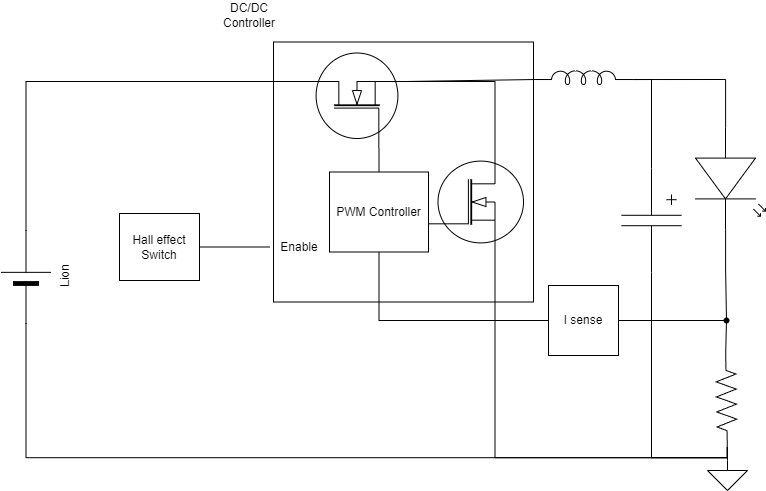

The diagram above was exported from draw.io. Its source (the exported page's mxGraphModel, read from the mxfile embedded in the PNG):
<mxGraphModel dx="1098" dy="820" grid="1" gridSize="10" guides="1" tooltips="1" connect="1" arrows="1" fold="1" page="1" pageScale="1" pageWidth="827" pageHeight="1169" math="0" shadow="0">
  <root>
    <mxCell id="0" />
    <mxCell id="1" parent="0" />
    <mxCell id="-60aq-KmmKDDaE_TYQik-19" style="edgeStyle=orthogonalEdgeStyle;rounded=0;orthogonalLoop=1;jettySize=auto;html=1;exitX=1;exitY=0.5;exitDx=0;exitDy=0;endArrow=none;endFill=0;" parent="1" source="-60aq-KmmKDDaE_TYQik-1" target="-60aq-KmmKDDaE_TYQik-17" edge="1">
      <mxGeometry relative="1" as="geometry" />
    </mxCell>
    <mxCell id="-60aq-KmmKDDaE_TYQik-1" value="I sense" style="whiteSpace=wrap;html=1;aspect=fixed;" parent="1" vertex="1">
      <mxGeometry x="569" y="515" width="70" height="70" as="geometry" />
    </mxCell>
    <mxCell id="-60aq-KmmKDDaE_TYQik-3" value="" style="verticalLabelPosition=bottom;shadow=0;dashed=0;align=center;html=1;verticalAlign=top;shape=mxgraph.electrical.opto_electronics.led_2;pointerEvents=1;rotation=90;" parent="1" vertex="1">
      <mxGeometry x="700" y="373" width="102" height="70" as="geometry" />
    </mxCell>
    <mxCell id="-60aq-KmmKDDaE_TYQik-11" value="" style="pointerEvents=1;verticalLabelPosition=bottom;shadow=0;dashed=0;align=center;html=1;verticalAlign=top;shape=mxgraph.electrical.resistors.resistor_2;rotation=-91;" parent="1" vertex="1">
      <mxGeometry x="700" y="620" width="94" height="20" as="geometry" />
    </mxCell>
    <mxCell id="-60aq-KmmKDDaE_TYQik-12" value="" style="pointerEvents=1;verticalLabelPosition=bottom;shadow=0;dashed=0;align=center;html=1;verticalAlign=top;shape=mxgraph.electrical.signal_sources.signal_ground;" parent="1" vertex="1">
      <mxGeometry x="728" y="690" width="40" height="30" as="geometry" />
    </mxCell>
    <mxCell id="-60aq-KmmKDDaE_TYQik-13" style="edgeStyle=orthogonalEdgeStyle;rounded=0;orthogonalLoop=1;jettySize=auto;html=1;exitDx=0;exitDy=0;exitPerimeter=0;entryX=1;entryY=0.5;entryDx=0;entryDy=0;entryPerimeter=0;endArrow=none;endFill=0;" parent="1" source="-60aq-KmmKDDaE_TYQik-17" target="-60aq-KmmKDDaE_TYQik-11" edge="1">
      <mxGeometry relative="1" as="geometry" />
    </mxCell>
    <mxCell id="-60aq-KmmKDDaE_TYQik-14" style="edgeStyle=orthogonalEdgeStyle;rounded=0;orthogonalLoop=1;jettySize=auto;html=1;exitX=0;exitY=0.5;exitDx=0;exitDy=0;exitPerimeter=0;entryX=0.5;entryY=0;entryDx=0;entryDy=0;entryPerimeter=0;endArrow=none;endFill=0;" parent="1" source="-60aq-KmmKDDaE_TYQik-11" target="-60aq-KmmKDDaE_TYQik-12" edge="1">
      <mxGeometry relative="1" as="geometry" />
    </mxCell>
    <mxCell id="-60aq-KmmKDDaE_TYQik-18" value="" style="edgeStyle=orthogonalEdgeStyle;rounded=0;orthogonalLoop=1;jettySize=auto;html=1;exitX=1;exitY=0.57;exitDx=0;exitDy=0;exitPerimeter=0;entryDx=0;entryDy=0;entryPerimeter=0;endArrow=none;endFill=0;" parent="1" source="-60aq-KmmKDDaE_TYQik-3" target="-60aq-KmmKDDaE_TYQik-17" edge="1">
      <mxGeometry relative="1" as="geometry">
        <mxPoint x="746.5" y="480" as="sourcePoint" />
        <mxPoint x="747" y="582" as="targetPoint" />
      </mxGeometry>
    </mxCell>
    <mxCell id="-60aq-KmmKDDaE_TYQik-17" value="" style="shape=waypoint;sketch=0;fillStyle=solid;size=6;pointerEvents=1;points=[];fillColor=none;resizable=0;rotatable=0;perimeter=centerPerimeter;snapToPoint=1;" parent="1" vertex="1">
      <mxGeometry x="737" y="540" width="20" height="20" as="geometry" />
    </mxCell>
    <mxCell id="S-w9UeZ3uOJOsBo3CGFi-1" value="Hall effect Switch" style="whiteSpace=wrap;html=1;aspect=fixed;" parent="1" vertex="1">
      <mxGeometry x="140" y="443" width="80" height="67" as="geometry" />
    </mxCell>
    <mxCell id="uxe3MI2YNNFMC58EaPX9-1" value="" style="whiteSpace=wrap;html=1;aspect=fixed;" parent="1" vertex="1">
      <mxGeometry x="294" y="271.5" width="260" height="260" as="geometry" />
    </mxCell>
    <mxCell id="S-w9UeZ3uOJOsBo3CGFi-2" value="" style="endArrow=none;html=1;rounded=0;exitX=1;exitY=0.5;exitDx=0;exitDy=0;entryX=0;entryY=0.5;entryDx=0;entryDy=0;" parent="1" source="S-w9UeZ3uOJOsBo3CGFi-1" edge="1" target="uxe3MI2YNNFMC58EaPX9-25">
      <mxGeometry width="50" height="50" relative="1" as="geometry">
        <mxPoint x="420" y="353" as="sourcePoint" />
        <mxPoint x="250" y="477" as="targetPoint" />
      </mxGeometry>
    </mxCell>
    <mxCell id="uxe3MI2YNNFMC58EaPX9-2" value="Lion" style="verticalLabelPosition=bottom;shadow=0;dashed=0;align=center;fillColor=strokeColor;html=1;verticalAlign=top;strokeWidth=1;shape=mxgraph.electrical.miscellaneous.monocell_battery;rotation=-90;" parent="1" vertex="1">
      <mxGeometry y="481.5" width="93" height="50" as="geometry" />
    </mxCell>
    <mxCell id="uxe3MI2YNNFMC58EaPX9-3" value="" style="pointerEvents=1;verticalLabelPosition=bottom;shadow=0;dashed=0;align=center;html=1;verticalAlign=top;shape=mxgraph.electrical.inductors.inductor_5;" parent="1" vertex="1">
      <mxGeometry x="554" y="300" width="100" height="14" as="geometry" />
    </mxCell>
    <mxCell id="uxe3MI2YNNFMC58EaPX9-6" value="" style="pointerEvents=1;verticalLabelPosition=bottom;shadow=0;dashed=0;align=center;html=1;verticalAlign=top;shape=mxgraph.electrical.capacitors.capacitor_5;rotation=90;" parent="1" vertex="1">
      <mxGeometry x="620" y="420" width="104" height="60" as="geometry" />
    </mxCell>
    <mxCell id="uxe3MI2YNNFMC58EaPX9-12" value="" style="verticalLabelPosition=bottom;shadow=0;dashed=0;align=center;html=1;verticalAlign=top;shape=mxgraph.electrical.mosfets1.n-channel_mosfet_1;points=[[0,0.72,0,0,0],[0.7,0,0,0,0],[0.7,1,0,0,0]];rotation=-90;" parent="1" vertex="1">
      <mxGeometry x="330" y="280" width="95" height="100" as="geometry" />
    </mxCell>
    <mxCell id="uxe3MI2YNNFMC58EaPX9-14" value="" style="endArrow=none;html=1;rounded=0;entryX=0;entryY=0.645;entryDx=0;entryDy=0;entryPerimeter=0;exitX=0.7;exitY=1;exitDx=0;exitDy=0;exitPerimeter=0;" parent="1" source="uxe3MI2YNNFMC58EaPX9-12" target="uxe3MI2YNNFMC58EaPX9-3" edge="1">
      <mxGeometry width="50" height="50" relative="1" as="geometry">
        <mxPoint x="430" y="320" as="sourcePoint" />
        <mxPoint x="440" y="400" as="targetPoint" />
      </mxGeometry>
    </mxCell>
    <mxCell id="uxe3MI2YNNFMC58EaPX9-18" value="" style="endArrow=none;html=1;rounded=0;entryX=1;entryY=0.645;entryDx=0;entryDy=0;entryPerimeter=0;exitX=0;exitY=0.57;exitDx=0;exitDy=0;exitPerimeter=0;edgeStyle=orthogonalEdgeStyle;" parent="1" source="-60aq-KmmKDDaE_TYQik-3" target="uxe3MI2YNNFMC58EaPX9-3" edge="1">
      <mxGeometry width="50" height="50" relative="1" as="geometry">
        <mxPoint x="340" y="520" as="sourcePoint" />
        <mxPoint x="390" y="470" as="targetPoint" />
      </mxGeometry>
    </mxCell>
    <mxCell id="uxe3MI2YNNFMC58EaPX9-19" value="" style="endArrow=none;html=1;rounded=0;entryX=1;entryY=0.645;entryDx=0;entryDy=0;entryPerimeter=0;exitX=0;exitY=0.5;exitDx=0;exitDy=0;exitPerimeter=0;edgeStyle=orthogonalEdgeStyle;" parent="1" source="uxe3MI2YNNFMC58EaPX9-6" target="uxe3MI2YNNFMC58EaPX9-3" edge="1">
      <mxGeometry width="50" height="50" relative="1" as="geometry">
        <mxPoint x="340" y="520" as="sourcePoint" />
        <mxPoint x="390" y="470" as="targetPoint" />
      </mxGeometry>
    </mxCell>
    <mxCell id="uxe3MI2YNNFMC58EaPX9-20" value="PWM Controller" style="whiteSpace=wrap;html=1;aspect=fixed;" parent="1" vertex="1">
      <mxGeometry x="350" y="401.5" width="99" height="80" as="geometry" />
    </mxCell>
    <mxCell id="uxe3MI2YNNFMC58EaPX9-21" value="" style="endArrow=none;html=1;rounded=0;entryX=0;entryY=0.72;entryDx=0;entryDy=0;entryPerimeter=0;exitX=0.5;exitY=0;exitDx=0;exitDy=0;" parent="1" source="uxe3MI2YNNFMC58EaPX9-20" target="uxe3MI2YNNFMC58EaPX9-12" edge="1">
      <mxGeometry width="50" height="50" relative="1" as="geometry">
        <mxPoint x="340" y="520" as="sourcePoint" />
        <mxPoint x="390" y="470" as="targetPoint" />
      </mxGeometry>
    </mxCell>
    <mxCell id="uxe3MI2YNNFMC58EaPX9-24" value="" style="endArrow=none;html=1;rounded=0;entryX=0.5;entryY=1;entryDx=0;entryDy=0;exitX=0;exitY=0.5;exitDx=0;exitDy=0;edgeStyle=orthogonalEdgeStyle;" parent="1" source="-60aq-KmmKDDaE_TYQik-1" target="uxe3MI2YNNFMC58EaPX9-20" edge="1">
      <mxGeometry width="50" height="50" relative="1" as="geometry">
        <mxPoint x="340" y="520" as="sourcePoint" />
        <mxPoint x="390" y="470" as="targetPoint" />
      </mxGeometry>
    </mxCell>
    <mxCell id="uxe3MI2YNNFMC58EaPX9-25" value="Enable" style="text;html=1;align=center;verticalAlign=middle;whiteSpace=wrap;rounded=0;" parent="1" vertex="1">
      <mxGeometry x="290" y="461.5" width="60" height="30" as="geometry" />
    </mxCell>
    <mxCell id="uxe3MI2YNNFMC58EaPX9-26" value="" style="endArrow=none;html=1;rounded=0;exitX=0;exitY=0.5;exitDx=0;exitDy=0;exitPerimeter=0;entryX=0;entryY=0.5;entryDx=0;entryDy=0;entryPerimeter=0;edgeStyle=orthogonalEdgeStyle;" parent="1" source="uxe3MI2YNNFMC58EaPX9-2" target="-60aq-KmmKDDaE_TYQik-11" edge="1">
      <mxGeometry width="50" height="50" relative="1" as="geometry">
        <mxPoint x="340" y="520" as="sourcePoint" />
        <mxPoint x="390" y="470" as="targetPoint" />
      </mxGeometry>
    </mxCell>
    <mxCell id="uxe3MI2YNNFMC58EaPX9-27" value="" style="endArrow=none;html=1;rounded=0;entryX=0.7;entryY=0;entryDx=0;entryDy=0;entryPerimeter=0;exitX=1;exitY=0.5;exitDx=0;exitDy=0;exitPerimeter=0;edgeStyle=orthogonalEdgeStyle;" parent="1" source="uxe3MI2YNNFMC58EaPX9-2" target="uxe3MI2YNNFMC58EaPX9-12" edge="1">
      <mxGeometry width="50" height="50" relative="1" as="geometry">
        <mxPoint x="340" y="520" as="sourcePoint" />
        <mxPoint x="390" y="470" as="targetPoint" />
      </mxGeometry>
    </mxCell>
    <mxCell id="uxe3MI2YNNFMC58EaPX9-28" value="" style="endArrow=none;html=1;rounded=0;exitX=0;exitY=0.5;exitDx=0;exitDy=0;exitPerimeter=0;edgeStyle=orthogonalEdgeStyle;entryX=1;entryY=0.5;entryDx=0;entryDy=0;entryPerimeter=0;" parent="1" source="-60aq-KmmKDDaE_TYQik-11" target="uxe3MI2YNNFMC58EaPX9-6" edge="1">
      <mxGeometry width="50" height="50" relative="1" as="geometry">
        <mxPoint x="340" y="520" as="sourcePoint" />
        <mxPoint x="660" y="530" as="targetPoint" />
      </mxGeometry>
    </mxCell>
    <mxCell id="uxe3MI2YNNFMC58EaPX9-32" value="DC/DC Controller" style="text;html=1;align=center;verticalAlign=middle;whiteSpace=wrap;rounded=0;" parent="1" vertex="1">
      <mxGeometry x="240" y="230" width="60" height="30" as="geometry" />
    </mxCell>
    <mxCell id="IHqiYJm6rJs2ZufMn6Cw-1" value="" style="verticalLabelPosition=bottom;shadow=0;dashed=0;align=center;html=1;verticalAlign=top;shape=mxgraph.electrical.mosfets1.n-channel_mosfet_1;points=[[0,0.72,0,0,0],[0.7,0,0,0,0],[0.7,1,0,0,0]];rotation=0;" vertex="1" parent="1">
      <mxGeometry x="449" y="381.5" width="95" height="100" as="geometry" />
    </mxCell>
    <mxCell id="IHqiYJm6rJs2ZufMn6Cw-2" value="" style="endArrow=none;html=1;rounded=0;entryX=0.7;entryY=1;entryDx=0;entryDy=0;entryPerimeter=0;exitX=0.7;exitY=0;exitDx=0;exitDy=0;exitPerimeter=0;edgeStyle=orthogonalEdgeStyle;" edge="1" parent="1" source="IHqiYJm6rJs2ZufMn6Cw-1" target="uxe3MI2YNNFMC58EaPX9-12">
      <mxGeometry width="50" height="50" relative="1" as="geometry">
        <mxPoint x="390" y="450" as="sourcePoint" />
        <mxPoint x="440" y="400" as="targetPoint" />
      </mxGeometry>
    </mxCell>
    <mxCell id="IHqiYJm6rJs2ZufMn6Cw-3" value="" style="endArrow=none;html=1;rounded=0;entryX=0.7;entryY=1;entryDx=0;entryDy=0;entryPerimeter=0;edgeStyle=orthogonalEdgeStyle;exitX=0;exitY=0.5;exitDx=0;exitDy=0;exitPerimeter=0;" edge="1" parent="1" source="-60aq-KmmKDDaE_TYQik-11" target="IHqiYJm6rJs2ZufMn6Cw-1">
      <mxGeometry width="50" height="50" relative="1" as="geometry">
        <mxPoint x="750" y="690" as="sourcePoint" />
        <mxPoint x="440" y="400" as="targetPoint" />
      </mxGeometry>
    </mxCell>
  </root>
</mxGraphModel>